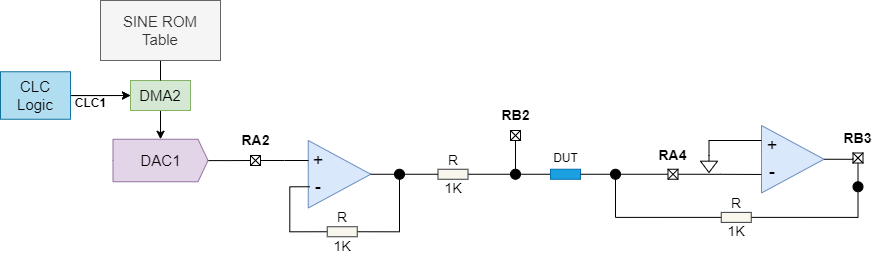

The diagram above was exported from draw.io. Its source (the exported page's mxGraphModel, read from the mxfile embedded in the PNG):
<mxGraphModel dx="1194" dy="750" grid="1" gridSize="10" guides="1" tooltips="1" connect="1" arrows="1" fold="1" page="1" pageScale="1" pageWidth="827" pageHeight="1169" background="none" math="0" shadow="0">
  <root>
    <mxCell id="0" />
    <mxCell id="1" parent="0" />
    <mxCell id="0PNyWPXAr1AmHLEC0chL-35" value="" style="edgeStyle=orthogonalEdgeStyle;rounded=0;orthogonalLoop=1;jettySize=auto;html=1;" parent="1" source="0PNyWPXAr1AmHLEC0chL-2" target="0PNyWPXAr1AmHLEC0chL-15" edge="1">
      <mxGeometry relative="1" as="geometry" />
    </mxCell>
    <mxCell id="0PNyWPXAr1AmHLEC0chL-2" value="&lt;font style=&quot;font-size: 15px;&quot;&gt;DMA2&lt;/font&gt;" style="rounded=0;whiteSpace=wrap;html=1;fillColor=#d5e8d4;strokeColor=#82b366;" parent="1" vertex="1">
      <mxGeometry x="140" y="230" width="60" height="30" as="geometry" />
    </mxCell>
    <mxCell id="0PNyWPXAr1AmHLEC0chL-36" value="" style="edgeStyle=orthogonalEdgeStyle;rounded=0;orthogonalLoop=1;jettySize=auto;html=1;startArrow=none;startFill=0;endArrow=none;endFill=0;" parent="1" source="0PNyWPXAr1AmHLEC0chL-15" target="0PNyWPXAr1AmHLEC0chL-20" edge="1">
      <mxGeometry relative="1" as="geometry" />
    </mxCell>
    <mxCell id="0PNyWPXAr1AmHLEC0chL-15" value="&lt;font style=&quot;font-size: 15px;&quot;&gt;DAC1&lt;/font&gt;" style="html=1;shadow=0;dashed=0;align=center;verticalAlign=middle;shape=mxgraph.arrows2.arrow;dy=0;dx=10;notch=0;fillColor=#e1d5e7;strokeColor=#9673a6;" parent="1" vertex="1">
      <mxGeometry x="122.5" y="288.75" width="95" height="42.5" as="geometry" />
    </mxCell>
    <mxCell id="0PNyWPXAr1AmHLEC0chL-32" style="edgeStyle=orthogonalEdgeStyle;rounded=0;orthogonalLoop=1;jettySize=auto;html=1;exitX=0.5;exitY=1;exitDx=0;exitDy=0;entryX=0.5;entryY=0;entryDx=0;entryDy=0;endArrow=none;endFill=0;" parent="1" source="0PNyWPXAr1AmHLEC0chL-18" target="0PNyWPXAr1AmHLEC0chL-2" edge="1">
      <mxGeometry relative="1" as="geometry" />
    </mxCell>
    <mxCell id="0PNyWPXAr1AmHLEC0chL-18" value="&lt;font style=&quot;font-size: 15px;&quot;&gt;SINE ROM &lt;br&gt;Table&lt;/font&gt;" style="rounded=0;whiteSpace=wrap;html=1;fillColor=#f5f5f5;strokeColor=#666666;fontColor=#333333;" parent="1" vertex="1">
      <mxGeometry x="110" y="150" width="120" height="60" as="geometry" />
    </mxCell>
    <mxCell id="0PNyWPXAr1AmHLEC0chL-30" style="edgeStyle=orthogonalEdgeStyle;rounded=0;orthogonalLoop=1;jettySize=auto;html=1;exitX=1;exitY=0.5;exitDx=0;exitDy=0;entryX=0;entryY=0.5;entryDx=0;entryDy=0;" parent="1" source="0PNyWPXAr1AmHLEC0chL-19" target="0PNyWPXAr1AmHLEC0chL-2" edge="1">
      <mxGeometry relative="1" as="geometry" />
    </mxCell>
    <mxCell id="IjeD_VzoWEJllln_uhks-80" value="" style="edgeStyle=orthogonalEdgeStyle;rounded=0;orthogonalLoop=1;jettySize=auto;html=1;" parent="1" source="0PNyWPXAr1AmHLEC0chL-19" target="0PNyWPXAr1AmHLEC0chL-2" edge="1">
      <mxGeometry relative="1" as="geometry" />
    </mxCell>
    <mxCell id="0PNyWPXAr1AmHLEC0chL-19" value="&lt;font style=&quot;font-size: 15px;&quot;&gt;CLC&lt;br&gt;Logic&lt;/font&gt;" style="rounded=0;whiteSpace=wrap;html=1;fillColor=#b1ddf0;strokeColor=#10739e;" parent="1" vertex="1">
      <mxGeometry x="10" y="221.25" width="70" height="47.5" as="geometry" />
    </mxCell>
    <mxCell id="0PNyWPXAr1AmHLEC0chL-24" value="" style="group" parent="1" vertex="1" connectable="0">
      <mxGeometry x="260" y="305" width="10" height="10" as="geometry" />
    </mxCell>
    <mxCell id="0PNyWPXAr1AmHLEC0chL-20" value="" style="rounded=0;whiteSpace=wrap;html=1;" parent="0PNyWPXAr1AmHLEC0chL-24" vertex="1">
      <mxGeometry width="10" height="10" as="geometry" />
    </mxCell>
    <mxCell id="0PNyWPXAr1AmHLEC0chL-22" value="" style="endArrow=none;html=1;rounded=0;exitX=0;exitY=0;exitDx=0;exitDy=0;entryX=1;entryY=1;entryDx=0;entryDy=0;" parent="0PNyWPXAr1AmHLEC0chL-24" source="0PNyWPXAr1AmHLEC0chL-20" target="0PNyWPXAr1AmHLEC0chL-20" edge="1">
      <mxGeometry width="50" height="50" relative="1" as="geometry">
        <mxPoint x="3.6363636363636367" y="5.454545454545455" as="sourcePoint" />
        <mxPoint x="8.181818181818182" y="0.9090909090909092" as="targetPoint" />
      </mxGeometry>
    </mxCell>
    <mxCell id="0PNyWPXAr1AmHLEC0chL-23" value="" style="endArrow=none;html=1;rounded=0;entryX=1;entryY=0;entryDx=0;entryDy=0;exitX=0;exitY=1;exitDx=0;exitDy=0;" parent="0PNyWPXAr1AmHLEC0chL-24" source="0PNyWPXAr1AmHLEC0chL-20" target="0PNyWPXAr1AmHLEC0chL-20" edge="1">
      <mxGeometry width="50" height="50" relative="1" as="geometry">
        <mxPoint x="3.6363636363636367" y="5.454545454545455" as="sourcePoint" />
        <mxPoint x="8.181818181818182" y="0.9090909090909092" as="targetPoint" />
      </mxGeometry>
    </mxCell>
    <mxCell id="0PNyWPXAr1AmHLEC0chL-107" style="edgeStyle=orthogonalEdgeStyle;rounded=0;orthogonalLoop=1;jettySize=auto;html=1;exitX=1;exitY=0.5;exitDx=0;exitDy=0;entryX=0;entryY=0.5;entryDx=0;entryDy=0;endArrow=none;endFill=0;" parent="1" source="0PNyWPXAr1AmHLEC0chL-86" target="0PNyWPXAr1AmHLEC0chL-89" edge="1">
      <mxGeometry relative="1" as="geometry" />
    </mxCell>
    <mxCell id="0PNyWPXAr1AmHLEC0chL-86" value="" style="rounded=0;whiteSpace=wrap;html=1;fillColor=#f9f7ed;strokeColor=#36393d;" parent="1" vertex="1">
      <mxGeometry x="447.5" y="318.75" width="30" height="10" as="geometry" />
    </mxCell>
    <mxCell id="0PNyWPXAr1AmHLEC0chL-89" value="" style="rounded=0;whiteSpace=wrap;html=1;fillColor=#1ba1e2;strokeColor=#006EAF;fontColor=#ffffff;" parent="1" vertex="1">
      <mxGeometry x="560" y="318.75" width="30" height="10" as="geometry" />
    </mxCell>
    <mxCell id="0PNyWPXAr1AmHLEC0chL-101" value="" style="group" parent="1" vertex="1" connectable="0">
      <mxGeometry x="520" y="280" width="10" height="10" as="geometry" />
    </mxCell>
    <mxCell id="0PNyWPXAr1AmHLEC0chL-102" value="" style="rounded=0;whiteSpace=wrap;html=1;" parent="0PNyWPXAr1AmHLEC0chL-101" vertex="1">
      <mxGeometry width="10" height="10" as="geometry" />
    </mxCell>
    <mxCell id="0PNyWPXAr1AmHLEC0chL-103" value="" style="endArrow=none;html=1;rounded=0;exitX=0;exitY=0;exitDx=0;exitDy=0;entryX=1;entryY=1;entryDx=0;entryDy=0;" parent="0PNyWPXAr1AmHLEC0chL-101" source="0PNyWPXAr1AmHLEC0chL-102" target="0PNyWPXAr1AmHLEC0chL-102" edge="1">
      <mxGeometry width="50" height="50" relative="1" as="geometry">
        <mxPoint x="3.6363636363636367" y="5.454545454545455" as="sourcePoint" />
        <mxPoint x="8.181818181818182" y="0.9090909090909092" as="targetPoint" />
      </mxGeometry>
    </mxCell>
    <mxCell id="0PNyWPXAr1AmHLEC0chL-104" value="" style="endArrow=none;html=1;rounded=0;entryX=1;entryY=0;entryDx=0;entryDy=0;exitX=0;exitY=1;exitDx=0;exitDy=0;" parent="0PNyWPXAr1AmHLEC0chL-101" source="0PNyWPXAr1AmHLEC0chL-102" target="0PNyWPXAr1AmHLEC0chL-102" edge="1">
      <mxGeometry width="50" height="50" relative="1" as="geometry">
        <mxPoint x="3.6363636363636367" y="5.454545454545455" as="sourcePoint" />
        <mxPoint x="8.181818181818182" y="0.9090909090909092" as="targetPoint" />
      </mxGeometry>
    </mxCell>
    <mxCell id="0PNyWPXAr1AmHLEC0chL-109" value="" style="ellipse;whiteSpace=wrap;html=1;fillColor=#000000;" parent="1" vertex="1">
      <mxGeometry x="520" y="318.75" width="10" height="10" as="geometry" />
    </mxCell>
    <mxCell id="0PNyWPXAr1AmHLEC0chL-110" style="edgeStyle=orthogonalEdgeStyle;rounded=0;orthogonalLoop=1;jettySize=auto;html=1;entryX=0.5;entryY=0;entryDx=0;entryDy=0;endArrow=none;endFill=0;" parent="1" source="0PNyWPXAr1AmHLEC0chL-102" target="0PNyWPXAr1AmHLEC0chL-109" edge="1">
      <mxGeometry relative="1" as="geometry" />
    </mxCell>
    <mxCell id="IjeD_VzoWEJllln_uhks-7" value="" style="group" parent="1" vertex="1" connectable="0">
      <mxGeometry x="677.5" y="318.75" width="10" height="10" as="geometry" />
    </mxCell>
    <mxCell id="IjeD_VzoWEJllln_uhks-8" value="" style="rounded=0;whiteSpace=wrap;html=1;" parent="IjeD_VzoWEJllln_uhks-7" vertex="1">
      <mxGeometry width="10" height="10" as="geometry" />
    </mxCell>
    <mxCell id="IjeD_VzoWEJllln_uhks-9" value="" style="endArrow=none;html=1;rounded=0;exitX=0;exitY=0;exitDx=0;exitDy=0;entryX=1;entryY=1;entryDx=0;entryDy=0;" parent="IjeD_VzoWEJllln_uhks-7" source="IjeD_VzoWEJllln_uhks-8" target="IjeD_VzoWEJllln_uhks-8" edge="1">
      <mxGeometry width="50" height="50" relative="1" as="geometry">
        <mxPoint x="3.6363636363636367" y="5.454545454545455" as="sourcePoint" />
        <mxPoint x="8.181818181818182" y="0.9090909090909092" as="targetPoint" />
      </mxGeometry>
    </mxCell>
    <mxCell id="IjeD_VzoWEJllln_uhks-10" value="" style="endArrow=none;html=1;rounded=0;entryX=1;entryY=0;entryDx=0;entryDy=0;exitX=0;exitY=1;exitDx=0;exitDy=0;" parent="IjeD_VzoWEJllln_uhks-7" source="IjeD_VzoWEJllln_uhks-8" target="IjeD_VzoWEJllln_uhks-8" edge="1">
      <mxGeometry width="50" height="50" relative="1" as="geometry">
        <mxPoint x="3.6363636363636367" y="5.454545454545455" as="sourcePoint" />
        <mxPoint x="8.181818181818182" y="0.9090909090909092" as="targetPoint" />
      </mxGeometry>
    </mxCell>
    <mxCell id="IjeD_VzoWEJllln_uhks-14" style="edgeStyle=orthogonalEdgeStyle;rounded=0;orthogonalLoop=1;jettySize=auto;html=1;exitX=0;exitY=0.5;exitDx=0;exitDy=0;entryX=1;entryY=0.5;entryDx=0;entryDy=0;endArrow=none;endFill=0;" parent="1" source="IjeD_VzoWEJllln_uhks-61" target="0PNyWPXAr1AmHLEC0chL-89" edge="1">
      <mxGeometry relative="1" as="geometry" />
    </mxCell>
    <mxCell id="IjeD_VzoWEJllln_uhks-20" value="" style="group" parent="1" vertex="1" connectable="0">
      <mxGeometry x="862.5" y="302.5" width="10" height="10" as="geometry" />
    </mxCell>
    <mxCell id="IjeD_VzoWEJllln_uhks-21" value="" style="rounded=0;whiteSpace=wrap;html=1;" parent="IjeD_VzoWEJllln_uhks-20" vertex="1">
      <mxGeometry width="10" height="10" as="geometry" />
    </mxCell>
    <mxCell id="IjeD_VzoWEJllln_uhks-22" value="" style="endArrow=none;html=1;rounded=0;exitX=0;exitY=0;exitDx=0;exitDy=0;entryX=1;entryY=1;entryDx=0;entryDy=0;" parent="IjeD_VzoWEJllln_uhks-20" source="IjeD_VzoWEJllln_uhks-21" target="IjeD_VzoWEJllln_uhks-21" edge="1">
      <mxGeometry width="50" height="50" relative="1" as="geometry">
        <mxPoint x="3.6363636363636367" y="5.454545454545455" as="sourcePoint" />
        <mxPoint x="8.181818181818182" y="0.9090909090909092" as="targetPoint" />
      </mxGeometry>
    </mxCell>
    <mxCell id="IjeD_VzoWEJllln_uhks-23" value="" style="endArrow=none;html=1;rounded=0;entryX=1;entryY=0;entryDx=0;entryDy=0;exitX=0;exitY=1;exitDx=0;exitDy=0;" parent="IjeD_VzoWEJllln_uhks-20" source="IjeD_VzoWEJllln_uhks-21" target="IjeD_VzoWEJllln_uhks-21" edge="1">
      <mxGeometry width="50" height="50" relative="1" as="geometry">
        <mxPoint x="3.6363636363636367" y="5.454545454545455" as="sourcePoint" />
        <mxPoint x="8.181818181818182" y="0.9090909090909092" as="targetPoint" />
      </mxGeometry>
    </mxCell>
    <mxCell id="IjeD_VzoWEJllln_uhks-52" value="" style="group" parent="1" vertex="1" connectable="0">
      <mxGeometry x="750" y="275" width="83.5" height="67.5" as="geometry" />
    </mxCell>
    <mxCell id="IjeD_VzoWEJllln_uhks-54" value="" style="triangle;whiteSpace=wrap;html=1;fillColor=#dae8fc;strokeColor=#6c8ebf;" parent="IjeD_VzoWEJllln_uhks-52" vertex="1">
      <mxGeometry x="21" width="62.5" height="67.5" as="geometry" />
    </mxCell>
    <mxCell id="IjeD_VzoWEJllln_uhks-55" value="&lt;font style=&quot;font-size: 18px;&quot;&gt;+&lt;/font&gt;" style="text;html=1;strokeColor=none;fillColor=none;align=center;verticalAlign=middle;whiteSpace=wrap;rounded=0;" parent="IjeD_VzoWEJllln_uhks-52" vertex="1">
      <mxGeometry x="22.5" y="10" width="17.5" height="20" as="geometry" />
    </mxCell>
    <mxCell id="ZLpx9SRz5wriy0WrlKm3-2" value="&lt;font style=&quot;font-size: 18px;&quot;&gt;-&lt;/font&gt;" style="text;html=1;strokeColor=none;fillColor=none;align=center;verticalAlign=middle;whiteSpace=wrap;rounded=0;" parent="IjeD_VzoWEJllln_uhks-52" vertex="1">
      <mxGeometry x="22.5" y="36.25" width="17.5" height="20" as="geometry" />
    </mxCell>
    <mxCell id="IjeD_VzoWEJllln_uhks-58" style="edgeStyle=orthogonalEdgeStyle;rounded=0;orthogonalLoop=1;jettySize=auto;html=1;exitX=1;exitY=0.5;exitDx=0;exitDy=0;entryX=0;entryY=0.5;entryDx=0;entryDy=0;endArrow=none;endFill=0;" parent="1" source="IjeD_VzoWEJllln_uhks-54" target="IjeD_VzoWEJllln_uhks-21" edge="1">
      <mxGeometry relative="1" as="geometry" />
    </mxCell>
    <mxCell id="IjeD_VzoWEJllln_uhks-63" style="edgeStyle=orthogonalEdgeStyle;rounded=0;orthogonalLoop=1;jettySize=auto;html=1;exitX=0;exitY=0.5;exitDx=0;exitDy=0;entryX=0.5;entryY=1;entryDx=0;entryDy=0;endArrow=none;endFill=0;" parent="1" source="IjeD_VzoWEJllln_uhks-60" target="IjeD_VzoWEJllln_uhks-61" edge="1">
      <mxGeometry relative="1" as="geometry" />
    </mxCell>
    <mxCell id="IjeD_VzoWEJllln_uhks-65" style="edgeStyle=orthogonalEdgeStyle;rounded=0;orthogonalLoop=1;jettySize=auto;html=1;exitX=1;exitY=0.5;exitDx=0;exitDy=0;entryX=0.5;entryY=1;entryDx=0;entryDy=0;endArrow=none;endFill=0;" parent="1" source="IjeD_VzoWEJllln_uhks-60" target="IjeD_VzoWEJllln_uhks-64" edge="1">
      <mxGeometry relative="1" as="geometry" />
    </mxCell>
    <mxCell id="IjeD_VzoWEJllln_uhks-60" value="" style="rounded=0;whiteSpace=wrap;html=1;fillColor=#f9f7ed;strokeColor=#36393d;" parent="1" vertex="1">
      <mxGeometry x="730.75" y="361.88" width="30" height="10" as="geometry" />
    </mxCell>
    <mxCell id="IjeD_VzoWEJllln_uhks-62" value="" style="edgeStyle=orthogonalEdgeStyle;rounded=0;orthogonalLoop=1;jettySize=auto;html=1;exitX=0;exitY=0.5;exitDx=0;exitDy=0;entryX=1;entryY=0.5;entryDx=0;entryDy=0;endArrow=none;endFill=0;" parent="1" source="IjeD_VzoWEJllln_uhks-8" target="IjeD_VzoWEJllln_uhks-61" edge="1">
      <mxGeometry relative="1" as="geometry">
        <mxPoint x="640" y="324" as="sourcePoint" />
        <mxPoint x="590" y="324" as="targetPoint" />
      </mxGeometry>
    </mxCell>
    <mxCell id="IjeD_VzoWEJllln_uhks-61" value="" style="ellipse;whiteSpace=wrap;html=1;fillColor=#000000;" parent="1" vertex="1">
      <mxGeometry x="620" y="318.75" width="10" height="10" as="geometry" />
    </mxCell>
    <mxCell id="IjeD_VzoWEJllln_uhks-64" value="" style="ellipse;whiteSpace=wrap;html=1;fillColor=#000000;" parent="1" vertex="1">
      <mxGeometry x="862.5" y="331.25" width="10" height="10" as="geometry" />
    </mxCell>
    <mxCell id="IjeD_VzoWEJllln_uhks-67" style="edgeStyle=orthogonalEdgeStyle;rounded=0;orthogonalLoop=1;jettySize=auto;html=1;exitX=0.5;exitY=1;exitDx=0;exitDy=0;entryX=0.5;entryY=0;entryDx=0;entryDy=0;endArrow=none;endFill=0;" parent="1" source="IjeD_VzoWEJllln_uhks-21" target="IjeD_VzoWEJllln_uhks-64" edge="1">
      <mxGeometry relative="1" as="geometry" />
    </mxCell>
    <mxCell id="IjeD_VzoWEJllln_uhks-68" value="&lt;font style=&quot;font-size: 14px;&quot;&gt;&lt;b&gt;RA2&lt;/b&gt;&lt;/font&gt;" style="text;html=1;align=center;verticalAlign=middle;whiteSpace=wrap;rounded=0;" parent="1" vertex="1">
      <mxGeometry x="242.5" y="275" width="45" height="30" as="geometry" />
    </mxCell>
    <mxCell id="IjeD_VzoWEJllln_uhks-70" value="&lt;b&gt;&lt;font style=&quot;font-size: 14px;&quot;&gt;RB2&lt;/font&gt;&lt;/b&gt;" style="text;html=1;align=center;verticalAlign=middle;whiteSpace=wrap;rounded=0;" parent="1" vertex="1">
      <mxGeometry x="502.5" y="250" width="45" height="30" as="geometry" />
    </mxCell>
    <mxCell id="IjeD_VzoWEJllln_uhks-71" value="&lt;b&gt;&lt;font style=&quot;font-size: 14px;&quot;&gt;RA4&lt;/font&gt;&lt;/b&gt;" style="text;html=1;align=center;verticalAlign=middle;whiteSpace=wrap;rounded=0;" parent="1" vertex="1">
      <mxGeometry x="660" y="290" width="45" height="30" as="geometry" />
    </mxCell>
    <mxCell id="IjeD_VzoWEJllln_uhks-73" value="&lt;b&gt;&lt;font style=&quot;font-size: 14px;&quot;&gt;RB3&lt;/font&gt;&lt;/b&gt;" style="text;html=1;align=center;verticalAlign=middle;whiteSpace=wrap;rounded=0;" parent="1" vertex="1">
      <mxGeometry x="845" y="272.5" width="45" height="30" as="geometry" />
    </mxCell>
    <mxCell id="IjeD_VzoWEJllln_uhks-76" value="&lt;font style=&quot;font-size: 14px;&quot;&gt;R&lt;/font&gt;" style="text;html=1;align=center;verticalAlign=middle;whiteSpace=wrap;rounded=0;" parent="1" vertex="1">
      <mxGeometry x="727" y="343.13" width="37.5" height="18.75" as="geometry" />
    </mxCell>
    <mxCell id="IjeD_VzoWEJllln_uhks-77" value="&lt;font style=&quot;font-size: 14px;&quot;&gt;R&lt;/font&gt;" style="text;html=1;align=center;verticalAlign=middle;whiteSpace=wrap;rounded=0;" parent="1" vertex="1">
      <mxGeometry x="443.75" y="300.63" width="37.5" height="18.75" as="geometry" />
    </mxCell>
    <mxCell id="IjeD_VzoWEJllln_uhks-78" value="&lt;font style=&quot;font-size: 14px;&quot;&gt;1K&lt;/font&gt;" style="text;html=1;align=center;verticalAlign=middle;whiteSpace=wrap;rounded=0;" parent="1" vertex="1">
      <mxGeometry x="443.75" y="328.75" width="37.5" height="18.75" as="geometry" />
    </mxCell>
    <mxCell id="IjeD_VzoWEJllln_uhks-79" value="&lt;font style=&quot;font-size: 14px;&quot;&gt;1K&lt;/font&gt;" style="text;html=1;align=center;verticalAlign=middle;whiteSpace=wrap;rounded=0;" parent="1" vertex="1">
      <mxGeometry x="727" y="371.88" width="37.5" height="18.75" as="geometry" />
    </mxCell>
    <mxCell id="IjeD_VzoWEJllln_uhks-81" value="&lt;font style=&quot;font-size: 12px;&quot;&gt;&lt;b&gt;CLC1&lt;/b&gt;&lt;/font&gt;" style="text;html=1;align=center;verticalAlign=middle;resizable=0;points=[];autosize=1;strokeColor=none;fillColor=none;" parent="1" vertex="1">
      <mxGeometry x="75" y="238" width="50" height="30" as="geometry" />
    </mxCell>
    <mxCell id="IjeD_VzoWEJllln_uhks-83" value="DUT" style="text;html=1;align=center;verticalAlign=middle;resizable=0;points=[];autosize=1;strokeColor=none;fillColor=none;" parent="1" vertex="1">
      <mxGeometry x="550" y="292.5" width="50" height="30" as="geometry" />
    </mxCell>
    <mxCell id="ZLpx9SRz5wriy0WrlKm3-3" style="edgeStyle=orthogonalEdgeStyle;rounded=0;orthogonalLoop=1;jettySize=auto;html=1;exitX=1;exitY=0.5;exitDx=0;exitDy=0;entryX=-0.095;entryY=0.635;entryDx=0;entryDy=0;endArrow=none;endFill=0;entryPerimeter=0;" parent="1" source="IjeD_VzoWEJllln_uhks-8" target="ZLpx9SRz5wriy0WrlKm3-2" edge="1">
      <mxGeometry relative="1" as="geometry" />
    </mxCell>
    <mxCell id="ZLpx9SRz5wriy0WrlKm3-4" value="" style="group" parent="1" vertex="1" connectable="0">
      <mxGeometry x="296.75" y="290" width="83.5" height="67.5" as="geometry" />
    </mxCell>
    <mxCell id="ZLpx9SRz5wriy0WrlKm3-5" value="" style="triangle;whiteSpace=wrap;html=1;fillColor=#dae8fc;strokeColor=#6c8ebf;" parent="ZLpx9SRz5wriy0WrlKm3-4" vertex="1">
      <mxGeometry x="21" width="62.5" height="67.5" as="geometry" />
    </mxCell>
    <mxCell id="ZLpx9SRz5wriy0WrlKm3-6" value="&lt;font style=&quot;font-size: 18px;&quot;&gt;+&lt;/font&gt;" style="text;html=1;strokeColor=none;fillColor=none;align=center;verticalAlign=middle;whiteSpace=wrap;rounded=0;" parent="ZLpx9SRz5wriy0WrlKm3-4" vertex="1">
      <mxGeometry x="22.5" y="10" width="17.5" height="20" as="geometry" />
    </mxCell>
    <mxCell id="ZLpx9SRz5wriy0WrlKm3-7" value="&lt;font style=&quot;font-size: 18px;&quot;&gt;-&lt;/font&gt;" style="text;html=1;strokeColor=none;fillColor=none;align=center;verticalAlign=middle;whiteSpace=wrap;rounded=0;" parent="ZLpx9SRz5wriy0WrlKm3-4" vertex="1">
      <mxGeometry x="22.5" y="36.25" width="17.5" height="20" as="geometry" />
    </mxCell>
    <mxCell id="ZLpx9SRz5wriy0WrlKm3-8" style="edgeStyle=orthogonalEdgeStyle;rounded=0;orthogonalLoop=1;jettySize=auto;html=1;exitX=1;exitY=0.5;exitDx=0;exitDy=0;endArrow=none;endFill=0;" parent="1" source="0PNyWPXAr1AmHLEC0chL-20" edge="1">
      <mxGeometry relative="1" as="geometry">
        <mxPoint x="318" y="310" as="targetPoint" />
      </mxGeometry>
    </mxCell>
    <mxCell id="ZLpx9SRz5wriy0WrlKm3-10" style="edgeStyle=orthogonalEdgeStyle;rounded=0;orthogonalLoop=1;jettySize=auto;html=1;entryX=0;entryY=0.5;entryDx=0;entryDy=0;endArrow=none;endFill=0;exitX=1;exitY=0.5;exitDx=0;exitDy=0;" parent="1" source="kgWVEbNvF8Xdov0iqOg8-15" target="0PNyWPXAr1AmHLEC0chL-86" edge="1">
      <mxGeometry relative="1" as="geometry">
        <mxPoint x="420" y="340" as="sourcePoint" />
        <mxPoint x="420" y="323.75" as="targetPoint" />
      </mxGeometry>
    </mxCell>
    <mxCell id="kgWVEbNvF8Xdov0iqOg8-12" style="edgeStyle=orthogonalEdgeStyle;rounded=0;orthogonalLoop=1;jettySize=auto;html=1;exitX=0;exitY=0.5;exitDx=0;exitDy=0;entryX=0;entryY=0.5;entryDx=0;entryDy=0;endArrow=none;endFill=0;" parent="1" source="kgWVEbNvF8Xdov0iqOg8-7" target="ZLpx9SRz5wriy0WrlKm3-7" edge="1">
      <mxGeometry relative="1" as="geometry" />
    </mxCell>
    <mxCell id="kgWVEbNvF8Xdov0iqOg8-17" style="edgeStyle=orthogonalEdgeStyle;rounded=0;orthogonalLoop=1;jettySize=auto;html=1;exitX=1;exitY=0.5;exitDx=0;exitDy=0;entryX=0.5;entryY=1;entryDx=0;entryDy=0;endArrow=none;endFill=0;" parent="1" source="kgWVEbNvF8Xdov0iqOg8-7" target="kgWVEbNvF8Xdov0iqOg8-15" edge="1">
      <mxGeometry relative="1" as="geometry" />
    </mxCell>
    <mxCell id="kgWVEbNvF8Xdov0iqOg8-7" value="" style="rounded=0;whiteSpace=wrap;html=1;fillColor=#f9f7ed;strokeColor=#36393d;" parent="1" vertex="1">
      <mxGeometry x="336.75" y="376.25" width="30" height="10" as="geometry" />
    </mxCell>
    <mxCell id="kgWVEbNvF8Xdov0iqOg8-8" value="&lt;font style=&quot;font-size: 14px;&quot;&gt;R&lt;/font&gt;" style="text;html=1;align=center;verticalAlign=middle;whiteSpace=wrap;rounded=0;" parent="1" vertex="1">
      <mxGeometry x="333" y="357.5" width="37.5" height="18.75" as="geometry" />
    </mxCell>
    <mxCell id="kgWVEbNvF8Xdov0iqOg8-9" value="&lt;font style=&quot;font-size: 14px;&quot;&gt;1K&lt;/font&gt;" style="text;html=1;align=center;verticalAlign=middle;whiteSpace=wrap;rounded=0;" parent="1" vertex="1">
      <mxGeometry x="333" y="386.25" width="37.5" height="18.75" as="geometry" />
    </mxCell>
    <mxCell id="kgWVEbNvF8Xdov0iqOg8-15" value="" style="ellipse;whiteSpace=wrap;html=1;fillColor=#000000;" parent="1" vertex="1">
      <mxGeometry x="404" y="318.75" width="10" height="10" as="geometry" />
    </mxCell>
    <mxCell id="kgWVEbNvF8Xdov0iqOg8-18" style="edgeStyle=orthogonalEdgeStyle;rounded=0;orthogonalLoop=1;jettySize=auto;html=1;exitX=1;exitY=0.5;exitDx=0;exitDy=0;entryX=0;entryY=0.5;entryDx=0;entryDy=0;endArrow=none;endFill=0;" parent="1" source="ZLpx9SRz5wriy0WrlKm3-5" target="kgWVEbNvF8Xdov0iqOg8-15" edge="1">
      <mxGeometry relative="1" as="geometry" />
    </mxCell>
    <mxCell id="kgWVEbNvF8Xdov0iqOg8-2" value="" style="pointerEvents=1;verticalLabelPosition=bottom;shadow=0;dashed=0;align=center;html=1;verticalAlign=top;shape=mxgraph.electrical.signal_sources.signal_ground;" parent="1" vertex="1">
      <mxGeometry x="710" y="305" width="17" height="17" as="geometry" />
    </mxCell>
    <mxCell id="kgWVEbNvF8Xdov0iqOg8-22" style="edgeStyle=orthogonalEdgeStyle;rounded=0;orthogonalLoop=1;jettySize=auto;html=1;endArrow=none;endFill=0;exitX=0.5;exitY=0;exitDx=0;exitDy=0;exitPerimeter=0;" parent="1" source="kgWVEbNvF8Xdov0iqOg8-2" edge="1">
      <mxGeometry relative="1" as="geometry">
        <mxPoint x="761" y="295" as="sourcePoint" />
        <mxPoint x="771" y="290" as="targetPoint" />
        <Array as="points">
          <mxPoint x="718" y="290" />
          <mxPoint x="771" y="290" />
        </Array>
      </mxGeometry>
    </mxCell>
  </root>
</mxGraphModel>